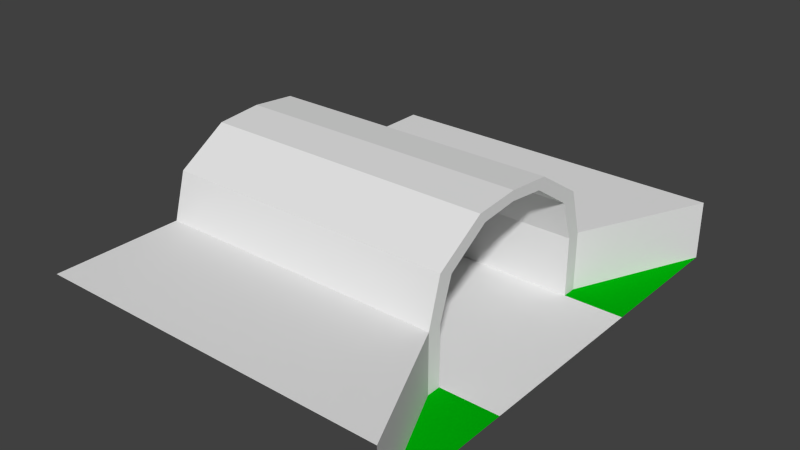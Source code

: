 # Source: tunnel_out.blend  (saved by Blender 2.74.0; exported with 4.5.12 LTS)
import bpy
from mathutils import Matrix  # noqa: F401  (used for matrix-valued properties, if any)

bpy.ops.wm.read_factory_settings(use_empty=True)
scene = bpy.context.scene
scene.name = 'Scene'

# ---- collections
col_collection_1 = bpy.data.collections.new('Collection 1'); scene.collection.children.link(col_collection_1)

# ---- materials (node trees are filled in below, after node groups)
mat_side = bpy.data.materials.new('side')
mat_side.alpha_threshold = 0.0
mat_side.use_transparent_shadow = False
mat_side.roughness = 0.5
mat_grey = bpy.data.materials.new('grey')
mat_grey.alpha_threshold = 0.0
mat_grey.use_transparent_shadow = False
mat_grey.roughness = 0.5
mat_green = bpy.data.materials.new('green')
mat_green.alpha_threshold = 0.0
mat_green.use_transparent_shadow = False
mat_green.diffuse_color = (0.0, 0.4231, 0.003009, 1.0)
mat_green.roughness = 0.5

# ---- material node trees

# ---- world
world_world = bpy.data.worlds.new('World'); scene.world = world_world
world_world.color = (0.05088, 0.05088, 0.05088)
world_world.use_sun_shadow = False
world_world.sun_shadow_jitter_overblur = 0.0
world_world.cycles.sampling_method = 'MANUAL'
world_world.cycles.sample_map_resolution = 256

# ---- meshes
me_plane = bpy.data.meshes.new('Plane')
me_plane.from_pydata([(3.0, 2.0, 0.0), (2.5, -8.742e-08, 0.0), (3.0, -2.0, 0.4975), (3.0, -1.311e-07, 0.0), (2.5, 0.67, 0.0), (2.371, 0.6771, 0.8332), (2.5, -0.67, 0.0), (2.5, 0.7882, 0.0), (2.5, -0.7882, 0.0), (3.0, 0.67, 0.0), (3.0, 0.7882, 0.0), (3.0, -0.67, 0.0), (3.0, -0.7882, 0.0), (3.0, -2.0, 0.0), (2.371, -0.6771, 0.8332), (2.371, 0.7882, 0.0), (2.371, -0.7882, 0.0), (2.5, -0.9082, 0.0), (3.0, -0.9082, 0.0), (3.0, 0.9082, 0.0), (2.5, 0.9082, 0.0), (3.0, 2.0, 0.4975), (2.5, 0.7882, 0.4975), (2.5, -0.7882, 0.4975), (2.371, 0.7882, 0.4975), (2.371, -0.7882, 0.4975), (2.5, -0.9082, 0.4975), (2.5, -0.6771, 0.8332), (2.5, 0.9082, 0.4975), (2.5, 0.6771, 0.8332), (2.371, 0.3193, 1.068), (2.371, -0.3193, 1.068), (2.5, -0.3193, 1.068), (2.5, 0.3193, 1.068), (2.371, -7.613e-08, 1.102), (2.5, -0.379, 1.153), (2.5, -8.742e-08, 1.102), (2.5, 0.379, 1.153), (2.5, 0.7971, 0.8854), (2.5, -0.7971, 0.8854), (2.5, -8.742e-08, 1.186), (0.0, -0.9082, 0.4975), (0.0, 0.9082, 0.4975), (0.0, -0.379, 1.153), (0.0, 0.379, 1.153), (0.0, 0.7971, 0.8854), (0.0, -0.7971, 0.8854), (0.0, 1.311e-07, 1.186), (2.5, -2.0, 0.4975), (2.5, 2.0, 0.4975), (0.0, -2.0, 0.4975), (2.371, -7.613e-08, 0.0), (0.0, 2.0, 0.4975), (2.371, 0.67, 0.0), (2.371, -0.67, 0.0), (0.0, 0.6771, 0.8332), (0.0, -0.6771, 0.8332), (0.0, 0.7882, 0.0), (0.0, -0.7882, 0.0), (0.0, 0.7882, 0.4975), (0.0, -0.7882, 0.4975), (0.0, 0.3193, 1.068), (0.0, -0.3193, 1.068), (0.0, 1.311e-07, 1.102), (0.0, 1.311e-07, 0.0), (0.0, 0.67, 0.0), (0.0, -0.67, 0.0)], [], [(6, 8, 12, 11), (7, 4, 9, 10), (17, 13, 18), (4, 1, 3, 9), (1, 6, 11, 3), (0, 20, 19), (28, 20, 0, 21), (12, 8, 17, 18), (7, 10, 19, 20), (24, 22, 29, 5), (23, 25, 14, 27), (17, 8, 23, 26), (8, 16, 25, 23), (15, 7, 22, 24), (13, 17, 26, 2), (7, 20, 28, 22), (5, 29, 33, 30), (27, 14, 31, 32), (32, 31, 34, 36), (36, 33, 37, 40), (29, 22, 28, 38), (23, 27, 39, 26), (30, 33, 36, 34), (32, 36, 40, 35), (33, 29, 38, 37), (32, 35, 39, 27), (39, 35, 43, 46), (37, 38, 45, 44), (26, 39, 46, 41), (38, 28, 42, 45), (35, 40, 47, 43), (40, 37, 44, 47), (2, 26, 48), (48, 26, 41, 50), (28, 21, 49), (42, 28, 49, 52), (1, 4, 53, 51), (6, 1, 51, 54), (8, 6, 54, 16), (4, 7, 15, 53), (16, 54, 66, 58), (53, 15, 57, 65), (54, 51, 64, 66), (51, 53, 65, 64), (34, 31, 62, 63), (30, 34, 63, 61), (31, 14, 56, 62), (5, 30, 61, 55), (15, 24, 59, 57), (25, 16, 58, 60), (14, 25, 60, 56), (24, 5, 55, 59)])
me_plane.polygons.foreach_set('material_index', [0, 0, 2, 1, 1, 2, 0, 2, 2, 0, 0, 0, 0, 0, 0, 0, 0, 0, 0, 0, 0, 0, 0, 0, 0, 0, 0, 0, 0, 0, 0, 0, 0, 0, 0, 0, 1, 1, 0, 0, 0, 0, 1, 1, 0, 0, 0, 0, 0, 0, 0, 0])
me_plane.materials.append(mat_side)
me_plane.materials.append(mat_grey)
me_plane.materials.append(mat_green)
me_plane.use_remesh_preserve_volume = False
me_plane.use_remesh_preserve_attributes = False
me_plane.use_mirror_vertex_groups = False
me_plane.update()

# ---- objects
ob_main = bpy.data.objects.new('main', me_plane)

# ---- transforms, parenting, visibility, modifiers, constraints
ob_main.location = (0.0, 0.0, 0.0)
ob_main.lineart.crease_threshold = 0.0

# ---- collection membership
col_collection_1.objects.link(ob_main)

# ---- scene / render settings (as saved in the file)
scene.frame_start = 1; scene.frame_end = 250; scene.frame_set(1)
scene.render.engine = 'BLENDER_EEVEE_NEXT'
scene.render.resolution_percentage = 50
scene.render.dither_intensity = 0.0
scene.cycles.use_denoising = False
scene.cycles.samples = 10
scene.cycles.sampling_pattern = 'TABULATED_SOBOL'
scene.cycles.light_sampling_threshold = 0.0
scene.cycles.use_adaptive_sampling = False
scene.cycles.use_light_tree = False
scene.cycles.blur_glossy = 0.0
scene.cycles.pixel_filter_type = 'GAUSSIAN'
scene.cycles.sample_clamp_indirect = 0.0
scene.view_settings.view_transform = 'Standard'
bpy.context.view_layer.update()

# ---- added for rendering (the .blend has no active camera and no usable light): camera, sun
cam_auto = bpy.data.cameras.new('AutoCamera')
cam_auto.lens = 50.0
cam_auto.sensor_width = 36.0
cam_auto.clip_end = 1000.0
ob_auto_camera = bpy.data.objects.new('AutoCamera', cam_auto)
scene.collection.objects.link(ob_auto_camera)
ob_auto_camera.location = (6.25453, -5.70543, 4.39672)
ob_auto_camera.rotation_euler = (1.09748, -7.21219e-08, 0.694738)
scene.camera = ob_auto_camera
light_auto_sun = bpy.data.lights.new('AutoSun', 'SUN')
light_auto_sun.energy = 3.0
light_auto_sun.angle = 0.0523599
ob_auto_sun = bpy.data.objects.new('AutoSun', light_auto_sun)
scene.collection.objects.link(ob_auto_sun)
ob_auto_sun.rotation_euler = (0.872665, 0.174533, 0.523599)
bpy.context.view_layer.update()
